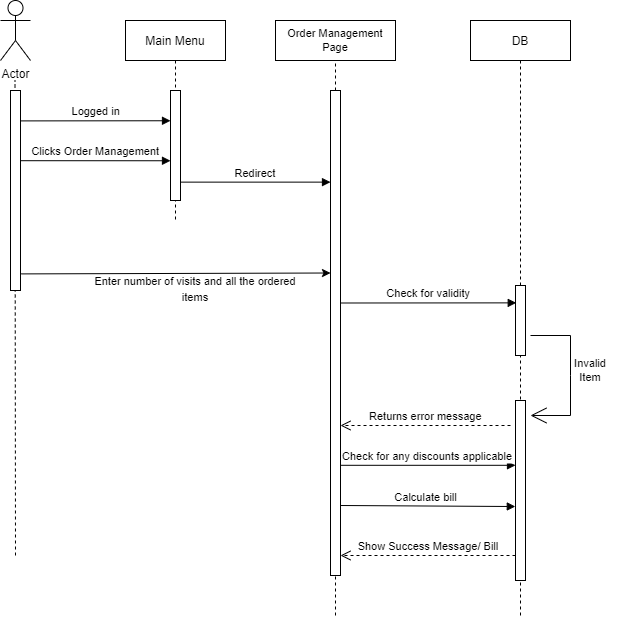

The diagram above was exported from draw.io. Its source (the exported page's mxGraphModel, read from the mxfile embedded in the PNG):
<mxGraphModel dx="1221" dy="672" grid="1" gridSize="10" guides="1" tooltips="1" connect="1" arrows="1" fold="1" page="1" pageScale="1" pageWidth="850" pageHeight="1100" math="0" shadow="0">
  <root>
    <mxCell id="0" />
    <mxCell id="1" parent="0" />
    <mxCell id="2" value="Main Menu" style="shape=umlLifeline;perimeter=lifelinePerimeter;container=1;collapsible=0;recursiveResize=0;rounded=0;shadow=0;strokeWidth=1;" vertex="1" parent="1">
      <mxGeometry x="265" y="1445" width="100" height="200" as="geometry" />
    </mxCell>
    <mxCell id="3" value="" style="points=[];perimeter=orthogonalPerimeter;rounded=0;shadow=0;strokeWidth=1;" vertex="1" parent="2">
      <mxGeometry x="45" y="70" width="10" height="110" as="geometry" />
    </mxCell>
    <mxCell id="4" value="Logged in" style="verticalAlign=bottom;endArrow=block;shadow=0;strokeWidth=1;exitX=1.04;exitY=0.152;exitDx=0;exitDy=0;exitPerimeter=0;" edge="1" parent="2" source="9">
      <mxGeometry relative="1" as="geometry">
        <mxPoint x="-85" y="100" as="sourcePoint" />
        <mxPoint x="45" y="100.25" as="targetPoint" />
        <Array as="points" />
      </mxGeometry>
    </mxCell>
    <mxCell id="5" value="Clicks Order Management" style="verticalAlign=bottom;endArrow=block;shadow=0;strokeWidth=1;exitX=1;exitY=0.351;exitDx=0;exitDy=0;exitPerimeter=0;" edge="1" parent="2" source="9">
      <mxGeometry relative="1" as="geometry">
        <mxPoint x="-85" y="140" as="sourcePoint" />
        <mxPoint x="45" y="140.25" as="targetPoint" />
        <Array as="points" />
      </mxGeometry>
    </mxCell>
    <mxCell id="6" value="Redirect" style="verticalAlign=bottom;endArrow=block;shadow=0;strokeWidth=1;exitX=0.967;exitY=0.833;exitDx=0;exitDy=0;exitPerimeter=0;" edge="1" source="3" target="14" parent="1">
      <mxGeometry relative="1" as="geometry">
        <mxPoint x="420" y="1525" as="sourcePoint" />
        <mxPoint x="450" y="1607" as="targetPoint" />
        <Array as="points" />
      </mxGeometry>
    </mxCell>
    <mxCell id="7" value="Actor" style="shape=umlActor;verticalLabelPosition=bottom;verticalAlign=top;html=1;" vertex="1" parent="1">
      <mxGeometry x="140" y="1425" width="30" height="60" as="geometry" />
    </mxCell>
    <mxCell id="8" value="" style="endArrow=none;dashed=1;html=1;rounded=0;" edge="1" parent="1">
      <mxGeometry width="50" height="50" relative="1" as="geometry">
        <mxPoint x="155" y="1980" as="sourcePoint" />
        <mxPoint x="154.5" y="1505" as="targetPoint" />
      </mxGeometry>
    </mxCell>
    <mxCell id="9" value="" style="points=[];perimeter=orthogonalPerimeter;rounded=0;shadow=0;strokeWidth=1;" vertex="1" parent="1">
      <mxGeometry x="150" y="1515" width="10" height="200" as="geometry" />
    </mxCell>
    <mxCell id="10" value="" style="endArrow=classic;html=1;rounded=0;fontSize=13;exitX=1.065;exitY=0.917;exitDx=0;exitDy=0;exitPerimeter=0;" edge="1" source="9" parent="1">
      <mxGeometry width="50" height="50" relative="1" as="geometry">
        <mxPoint x="240" y="1730.3" as="sourcePoint" />
        <mxPoint x="470" y="1697.5" as="targetPoint" />
      </mxGeometry>
    </mxCell>
    <mxCell id="11" value="&lt;font style=&quot;font-size: 11px;&quot;&gt;Enter number of visits and all the ordered items&lt;/font&gt;" style="text;html=1;strokeColor=none;fillColor=none;align=center;verticalAlign=middle;whiteSpace=wrap;rounded=0;strokeWidth=1;fontSize=13;" vertex="1" parent="1">
      <mxGeometry x="220" y="1697.5" width="230" height="30" as="geometry" />
    </mxCell>
    <mxCell id="12" value="Order Management&lt;br&gt;Page" style="rounded=0;whiteSpace=wrap;html=1;strokeWidth=1;fontSize=11;" vertex="1" parent="1">
      <mxGeometry x="415" y="1445" width="120" height="40" as="geometry" />
    </mxCell>
    <mxCell id="13" value="" style="endArrow=none;dashed=1;html=1;rounded=0;fontSize=11;entryX=0.5;entryY=1;entryDx=0;entryDy=0;startArrow=none;" edge="1" source="14" target="12" parent="1">
      <mxGeometry width="50" height="50" relative="1" as="geometry">
        <mxPoint x="475" y="1645" as="sourcePoint" />
        <mxPoint x="450" y="1505" as="targetPoint" />
      </mxGeometry>
    </mxCell>
    <mxCell id="14" value="" style="points=[];perimeter=orthogonalPerimeter;rounded=0;shadow=0;strokeWidth=1;" vertex="1" parent="1">
      <mxGeometry x="470" y="1515" width="10" height="485" as="geometry" />
    </mxCell>
    <mxCell id="15" value="" style="endArrow=none;dashed=1;html=1;rounded=0;fontSize=11;entryX=0.5;entryY=1;entryDx=0;entryDy=0;" edge="1" target="14" parent="1">
      <mxGeometry width="50" height="50" relative="1" as="geometry">
        <mxPoint x="475" y="2040" as="sourcePoint" />
        <mxPoint x="475" y="1485" as="targetPoint" />
      </mxGeometry>
    </mxCell>
    <mxCell id="16" value="DB" style="shape=umlLifeline;perimeter=lifelinePerimeter;container=1;collapsible=0;recursiveResize=0;rounded=0;shadow=0;strokeWidth=1;" vertex="1" parent="1">
      <mxGeometry x="610" y="1445" width="100" height="595" as="geometry" />
    </mxCell>
    <mxCell id="17" value="" style="points=[];perimeter=orthogonalPerimeter;rounded=0;shadow=0;strokeWidth=1;" vertex="1" parent="16">
      <mxGeometry x="45" y="265" width="10" height="70" as="geometry" />
    </mxCell>
    <mxCell id="18" value="" style="points=[];perimeter=orthogonalPerimeter;rounded=0;shadow=0;strokeWidth=1;" vertex="1" parent="16">
      <mxGeometry x="45" y="380" width="10" height="180" as="geometry" />
    </mxCell>
    <mxCell id="19" value="Show Success Message/ Bill" style="verticalAlign=bottom;endArrow=open;dashed=1;endSize=8;shadow=0;strokeWidth=1;" edge="1" parent="16">
      <mxGeometry relative="1" as="geometry">
        <mxPoint x="-130" y="535" as="targetPoint" />
        <mxPoint x="45" y="535" as="sourcePoint" />
      </mxGeometry>
    </mxCell>
    <mxCell id="20" value="Check for any discounts applicable" style="verticalAlign=bottom;endArrow=block;shadow=0;strokeWidth=1;" edge="1" parent="16" source="14">
      <mxGeometry relative="1" as="geometry">
        <mxPoint x="-125" y="444.79999999999995" as="sourcePoint" />
        <mxPoint x="45" y="444.79999999999995" as="targetPoint" />
        <Array as="points" />
      </mxGeometry>
    </mxCell>
    <mxCell id="21" value="" style="edgeStyle=none;orthogonalLoop=1;jettySize=auto;html=1;rounded=0;fontSize=12;endArrow=open;startSize=14;endSize=14;sourcePerimeterSpacing=8;targetPerimeterSpacing=8;" edge="1" parent="1">
      <mxGeometry width="140" relative="1" as="geometry">
        <mxPoint x="670" y="1760" as="sourcePoint" />
        <mxPoint x="670" y="1840" as="targetPoint" />
        <Array as="points">
          <mxPoint x="710" y="1760" />
          <mxPoint x="710" y="1800" />
          <mxPoint x="710" y="1840" />
        </Array>
      </mxGeometry>
    </mxCell>
    <mxCell id="22" value="Invalid&lt;br&gt;Item" style="text;html=1;strokeColor=none;fillColor=none;align=center;verticalAlign=middle;whiteSpace=wrap;rounded=0;strokeWidth=1;fontSize=11;" vertex="1" parent="1">
      <mxGeometry x="700" y="1780" width="60" height="30" as="geometry" />
    </mxCell>
    <mxCell id="23" value="Returns error message" style="verticalAlign=bottom;endArrow=open;dashed=1;endSize=8;shadow=0;strokeWidth=1;" edge="1" parent="1">
      <mxGeometry relative="1" as="geometry">
        <mxPoint x="480" y="1850" as="targetPoint" />
        <mxPoint x="650" y="1850" as="sourcePoint" />
      </mxGeometry>
    </mxCell>
    <mxCell id="24" value="Check for validity" style="verticalAlign=bottom;endArrow=block;shadow=0;strokeWidth=1;entryX=0.074;entryY=0.248;entryDx=0;entryDy=0;entryPerimeter=0;" edge="1" target="17" parent="1">
      <mxGeometry relative="1" as="geometry">
        <mxPoint x="480" y="1727.5" as="sourcePoint" />
        <mxPoint x="635" y="1727.87" as="targetPoint" />
        <Array as="points" />
      </mxGeometry>
    </mxCell>
    <mxCell id="25" value="Calculate bill " style="verticalAlign=bottom;endArrow=block;shadow=0;strokeWidth=1;entryX=-0.02;entryY=0.589;entryDx=0;entryDy=0;entryPerimeter=0;" edge="1" target="18" parent="1">
      <mxGeometry relative="1" as="geometry">
        <mxPoint x="480" y="1930" as="sourcePoint" />
        <mxPoint x="665" y="1899.8000000000002" as="targetPoint" />
        <Array as="points" />
      </mxGeometry>
    </mxCell>
  </root>
</mxGraphModel>